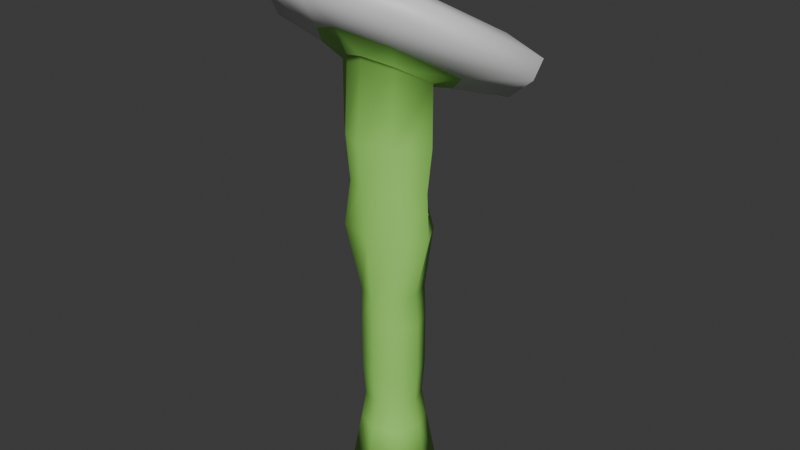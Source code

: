 # Source: Flower_2.blend  (saved by Blender 4.4.30; exported with 4.5.12 LTS)
import bpy
from mathutils import Matrix  # noqa: F401  (used for matrix-valued properties, if any)

bpy.ops.wm.read_factory_settings(use_empty=True)
scene = bpy.context.scene
scene.name = 'Scene'

# ---- collections
col_collection = bpy.data.collections.new('Collection'); scene.collection.children.link(col_collection)

# ---- materials (node trees are filled in below, after node groups)
mat_material = bpy.data.materials.new('Material')
mat_material.alpha_threshold = 0.0
mat_material.roughness = 0.5
mat_material.line_color = (0.0, 0.0, 0.0, 1.0)
mat_material_001 = bpy.data.materials.new('Material.001')
mat_material_002 = bpy.data.materials.new('Material.002')

# ---- material node trees
mat_material.use_nodes = True; mat_material.node_tree.nodes.clear()
_N = mat_material.node_tree.nodes; _L = mat_material.node_tree.links
n0 = _N.new('ShaderNodeOutputMaterial'); n0.name = 'Material Output'; n0.location = (300, 300)
n1 = _N.new('ShaderNodeBsdfPrincipled'); n1.name = 'Principled BSDF'; n1.location = (10, 300)
n1.inputs[0].default_value = (0.336, 0.8001, 0.1406, 1.0)
n1.inputs[3].default_value = 1.45
_L.new(n1.outputs[0], n0.inputs[0])
n0.is_active_output = True
mat_material_001.use_nodes = True; mat_material_001.node_tree.nodes.clear()
_N = mat_material_001.node_tree.nodes; _L = mat_material_001.node_tree.links
n0 = _N.new('ShaderNodeBsdfPrincipled'); n0.name = 'Principled BSDF'; n0.location = (10, 300)
n1 = _N.new('ShaderNodeOutputMaterial'); n1.name = 'Material Output'; n1.location = (300, 300)
_L.new(n0.outputs[0], n1.inputs[0])
n1.is_active_output = True
mat_material_002.use_nodes = True; mat_material_002.node_tree.nodes.clear()
_N = mat_material_002.node_tree.nodes; _L = mat_material_002.node_tree.links
n0 = _N.new('ShaderNodeBsdfPrincipled'); n0.name = 'Principled BSDF'; n0.location = (10, 300)
n0.inputs[0].default_value = (0.8001, 0.6987, 0.03209, 1.0)
n1 = _N.new('ShaderNodeOutputMaterial'); n1.name = 'Material Output'; n1.location = (300, 300)
_L.new(n0.outputs[0], n1.inputs[0])
n1.is_active_output = True

# ---- world
world_world = bpy.data.worlds.new('World'); scene.world = world_world
world_world.use_nodes = True; world_world.node_tree.nodes.clear()
_N = world_world.node_tree.nodes; _L = world_world.node_tree.links
n0 = _N.new('ShaderNodeOutputWorld'); n0.name = 'World Output'; n0.location = (300, 300)
n1 = _N.new('ShaderNodeBackground'); n1.name = 'Background'; n1.location = (10, 300)
n1.inputs[0].default_value = (0.05088, 0.05088, 0.05088, 1.0)
_L.new(n1.outputs[0], n0.inputs[0])
n0.is_active_output = True
world_world.color = (0.05088, 0.05088, 0.05088)
world_world.sun_shadow_jitter_overblur = 0.0

# ---- meshes
me_cube = bpy.data.meshes.new('Cube')
me_cube.from_pydata([(0.01881, 0.09663, -0.01258), (0.02337, -9.599e-10, -0.01713), (0.01881, 0.09663, 0.01258), (0.02337, 9.599e-10, 0.01713), (-0.006343, 0.09663, -0.01258), (-0.0109, -9.599e-10, -0.01713), (-0.006343, 0.09663, 0.01258), (-0.0109, 9.599e-10, 0.01713), (0.02303, 0.1519, 0.01339), (-0.01663, 0.1519, 0.01339), (0.02303, 0.1519, -0.01339), (-0.01663, 0.1519, -0.01339), (-0.01732, -1.173e-16, -2.135e-09), (0.006235, -3.754e-10, -0.02356), (0.0176, 0.04551, -0.01136), (-0.005129, 0.04551, 0.01136), (0.0176, 0.04551, 0.01136), (-0.005129, 0.04551, -0.01136), (0.006235, 0.09663, 0.01729), (0.02353, 0.09663, -1.498e-08), (0.006235, 3.754e-10, 0.02356), (-0.01106, 0.09663, -1.498e-08), (0.006235, 0.09663, -0.01729), (0.02979, -1.135e-16, -2.135e-09), (0.003199, 0.1519, 0.01842), (0.03047, 0.1519, -1.516e-08), (-0.02407, 0.1519, -1.993e-08), (0.003199, 0.1519, -0.01842), (0.01764, 0.1152, 0.01315), (-0.005168, 0.1152, 0.01315), (-0.005168, 0.1152, -0.01315), (0.01764, 0.1152, -0.01315), (-0.01274, 0.1783, -0.01243), (0.01514, 0.1783, -0.01243), (0.01514, 0.1783, 0.01243), (-0.01274, 0.1783, 0.01243), (0.006235, 0.1152, 0.01808), (0.006235, 0.04551, 0.01562), (-0.00939, 0.04551, -6.758e-09), (0.006235, -1.116e-16, -1.896e-09), (0.02186, 0.04551, -6.758e-09), (0.006235, 0.04551, -0.01562), (-0.001017, 0.1783, -0.01709), (-0.009444, 0.1152, -1.856e-08), (0.02191, 0.1152, -1.948e-08), (0.006235, 0.1152, -0.01808), (0.02901, 0.1783, -1.63e-08), (-0.02477, 0.1783, -1.997e-08), (-0.001017, 0.1783, 0.01709), (-0.02474, 0.2461, -0.04322), (0.03522, 0.2461, -0.04322), (0.03522, 0.2895, 0.01845), (-0.02474, 0.2895, 0.01845), (0.0004816, 0.238, -0.05478), (0.06505, 0.2678, -0.01238), (-0.0506, 0.2678, -0.01238), (0.0004816, 0.2976, 0.03002), (-0.00228, 0.3036, 0.05176), (-0.07428, 0.2615, -0.008004), (0.08873, 0.2616, -0.008008), (-0.00228, 0.2195, -0.06777), (-0.03782, 0.2921, 0.03545), (0.04668, 0.2921, 0.03544), (0.04668, 0.231, -0.05148), (-0.03782, 0.231, -0.05148), (-0.03782, 0.2226, -0.044), (0.04668, 0.2226, -0.044), (0.04668, 0.2837, 0.04292), (-0.03782, 0.2837, 0.04293), (-0.002278, 0.2111, -0.06028), (0.08874, 0.2531, -0.0005258), (-0.07428, 0.2531, -0.000521), (-0.002278, 0.2951, 0.05924), (0.001966, 0.2701, 0.03751), (-0.03789, 0.2469, 0.004432), (0.05235, 0.2469, 0.004429), (0.001966, 0.2236, -0.02865), (-0.01771, 0.2638, 0.02848), (0.02907, 0.2638, 0.02848), (0.02907, 0.23, -0.01964), (-0.01771, 0.23, -0.01963), (-0.01436, 0.2307, -0.01127), (0.01655, 0.2307, -0.01127), (0.01655, 0.2466, 0.01127), (-0.01436, 0.2466, 0.01127), (-0.001359, 0.2277, -0.01549), (0.03193, 0.2386, 9.877e-07), (-0.02769, 0.2386, 2.218e-06), (-0.001359, 0.2495, 0.0155), (-0.001357, 0.204, 0.01894), (-0.02769, 0.204, -2.129e-08), (0.03193, 0.204, -1.722e-08), (-0.001357, 0.204, -0.01894), (-0.01436, 0.204, 0.01377), (0.01655, 0.204, 0.01377), (0.01655, 0.204, -0.01377), (-0.01436, 0.204, -0.01377), (0.01876, 0.06584, -0.01252), (-0.006286, 0.06584, 0.01252), (0.01876, 0.06584, 0.01252), (-0.006286, 0.06584, -0.01252), (0.006235, 0.06584, 0.01722), (-0.01098, 0.06584, 1.157e-08), (0.02345, 0.06584, 1.157e-08), (0.006235, 0.06584, -0.01722), (0.01962, 0.02938, -0.01338), (-0.007147, 0.02938, 0.01338), (0.01962, 0.02938, 0.01338), (-0.007147, 0.02938, -0.01338), (0.006235, 0.02938, 0.0184), (-0.01217, 0.02938, -5.115e-09), (0.02463, 0.02938, -5.115e-09), (0.006235, 0.02938, -0.0184)], [], [(6, 18, 36, 29), (18, 2, 28, 36), (36, 28, 8, 24), (29, 36, 24, 9), (107, 16, 37, 109), (99, 2, 18, 101), (101, 18, 6, 98), (109, 37, 15, 106), (106, 15, 38, 110), (98, 6, 21, 102), (102, 21, 4, 100), (110, 38, 17, 108), (5, 13, 39, 12), (13, 1, 23, 39), (39, 23, 3, 20), (12, 39, 20, 7), (105, 14, 40, 111), (97, 0, 19, 103), (103, 19, 2, 99), (111, 40, 16, 107), (108, 17, 41, 112), (100, 4, 22, 104), (104, 22, 0, 97), (112, 41, 14, 105), (10, 27, 42, 33), (27, 11, 32, 42), (4, 21, 43, 30), (21, 6, 29, 43), (43, 29, 9, 26), (30, 43, 26, 11), (2, 19, 44, 28), (19, 0, 31, 44), (44, 31, 10, 25), (28, 44, 25, 8), (0, 22, 45, 31), (22, 4, 30, 45), (45, 30, 11, 27), (31, 45, 27, 10), (8, 25, 46, 34), (25, 10, 33, 46), (11, 26, 47, 32), (26, 9, 35, 47), (9, 24, 48, 35), (24, 8, 34, 48), (68, 72, 57, 61), (71, 68, 61, 58), (95, 92, 85, 82), (77, 73, 72, 68), (93, 89, 88, 84), (66, 69, 60, 63), (58, 61, 52, 55), (80, 74, 71, 65), (87, 84, 77, 74), (61, 57, 56, 52), (60, 64, 49, 53), (63, 60, 53, 50), (72, 67, 62, 57), (64, 58, 55, 49), (83, 86, 75, 78), (78, 75, 70, 67), (62, 59, 54, 51), (69, 65, 64, 60), (74, 77, 68, 71), (51, 54, 50, 53, 49, 55, 52, 56), (65, 71, 58, 64), (86, 82, 79, 75), (85, 81, 80, 76), (59, 63, 50, 54), (75, 79, 66, 70), (76, 80, 65, 69), (88, 83, 78, 73), (33, 42, 92, 95), (96, 90, 87, 81), (34, 46, 91, 94), (90, 93, 84, 87), (47, 35, 93, 90), (91, 95, 82, 86), (42, 32, 96, 92), (89, 94, 83, 88), (92, 96, 81, 85), (94, 91, 86, 83), (82, 85, 76, 79), (81, 87, 74, 80), (35, 48, 89, 93), (46, 33, 95, 91), (48, 34, 94, 89), (32, 47, 90, 96), (57, 62, 51, 56), (67, 70, 59, 62), (70, 66, 63, 59), (73, 78, 67, 72), (79, 76, 69, 66), (84, 88, 73, 77), (41, 104, 97, 14), (17, 100, 104, 41), (40, 103, 99, 16), (14, 97, 103, 40), (38, 102, 100, 17), (15, 98, 102, 38), (37, 101, 98, 15), (16, 99, 101, 37), (13, 112, 105, 1), (5, 108, 112, 13), (23, 111, 107, 3), (1, 105, 111, 23), (12, 110, 108, 5), (7, 106, 110, 12), (20, 109, 106, 7), (3, 107, 109, 20)])
me_cube.polygons.foreach_set('use_smooth', [True] * 109)
me_cube.polygons.foreach_set('material_index', [0, 0, 0, 0, 0, 0, 0, 0, 0, 0, 0, 0, 0, 0, 0, 0, 0, 0, 0, 0, 0, 0, 0, 0, 0, 0, 0, 0, 0, 0, 0, 0, 0, 0, 0, 0, 0, 0, 0, 0, 0, 0, 0, 0, 1, 1, 0, 1, 0, 1, 1, 1, 0, 1, 1, 1, 1, 1, 0, 1, 1, 1, 1, 1, 1, 0, 0, 1, 1, 1, 0, 0, 0, 0, 0, 0, 0, 0, 0, 0, 0, 0, 0, 0, 0, 0, 0, 1, 1, 1, 1, 1, 0, 0, 0, 0, 0, 0, 0, 0, 0, 0, 0, 0, 0, 0, 0, 0, 0])
_k = {(5, 12): 1.0, (7, 12): 1.0, (1, 13): 1.0, (5, 13): 1.0, (2, 18): 1.0, (6, 18): 1.0, (0, 19): 1.0, (2, 19): 1.0, (7, 20): 1.0, (3, 20): 1.0, (6, 21): 1.0, (4, 21): 1.0, (4, 22): 1.0, (0, 22): 1.0, (3, 23): 1.0, (1, 23): 1.0, (8, 24): 1.0, (9, 24): 1.0, (10, 25): 1.0, (8, 25): 1.0, (9, 26): 1.0, (11, 26): 1.0, (11, 27): 1.0, (10, 27): 1.0}
me_cube.attributes.new('crease_edge', 'FLOAT', 'EDGE').data.foreach_set('value', [_k.get((min(e.vertices), max(e.vertices)), 0.0) for e in me_cube.edges])
_uv = me_cube.uv_layers.new(name='UVMap')
_uv.uv.foreach_set('vector', [0.4553, 0.3183, 0.4967, 0.3183, 0.4967, 0.3796, 0.4592, 0.3795, 0.4967, 0.3183, 0.5382, 0.3183, 0.5343, 0.3796, 0.4967, 0.3796, 0.4967, 0.3796, 0.5343, 0.3796, 0.5521, 0.5003, 0.4867, 0.5003, 0.4592, 0.3795, 0.4967, 0.3796, 0.4867, 0.5003, 0.4214, 0.5003, 0.5408, 0.09678, 0.5342, 0.1499, 0.4967, 0.1499, 0.4967, 0.09678, 0.538, 0.2169, 0.5382, 0.3183, 0.4967, 0.3183, 0.4967, 0.2169, 0.4967, 0.2169, 0.4967, 0.3183, 0.4553, 0.3183, 0.4555, 0.2169, 0.4967, 0.09678, 0.4967, 0.1499, 0.4593, 0.1499, 0.4527, 0.09678, 0.09678, 0.5581, 0.1499, 0.5515, 0.1499, 0.514, 0.09678, 0.514, 0.2169, 0.5553, 0.3183, 0.5555, 0.3183, 0.514, 0.2169, 0.514, 0.2169, 0.514, 0.3183, 0.514, 0.3183, 0.4726, 0.2169, 0.4728, 0.09678, 0.514, 0.1499, 0.514, 0.1499, 0.4766, 0.09678, 0.47, 0.4403, 0.4576, 0.4967, 0.4364, 0.4967, 0.514, 0.4191, 0.514, 0.4967, 0.4364, 0.5532, 0.4576, 0.5743, 0.514, 0.4967, 0.514, 0.4967, 0.514, 0.5743, 0.514, 0.5532, 0.5705, 0.4967, 0.5916, 0.4191, 0.514, 0.4967, 0.514, 0.4967, 0.5916, 0.4403, 0.5705, 0.09678, 0.47, 0.1499, 0.4766, 0.1499, 0.514, 0.09678, 0.514, 0.2169, 0.4728, 0.3183, 0.4726, 0.3183, 0.514, 0.2169, 0.514, 0.2169, 0.514, 0.3183, 0.514, 0.3183, 0.5555, 0.2169, 0.5553, 0.09678, 0.514, 0.1499, 0.514, 0.1499, 0.5515, 0.09678, 0.5581, 0.4527, 0.09678, 0.4593, 0.1499, 0.4967, 0.1499, 0.4967, 0.09678, 0.4555, 0.2169, 0.4553, 0.3183, 0.4967, 0.3183, 0.4967, 0.2169, 0.4967, 0.2169, 0.4967, 0.3183, 0.5382, 0.3183, 0.538, 0.2169, 0.4967, 0.09678, 0.4967, 0.1499, 0.5342, 0.1499, 0.5408, 0.09678, 0.5521, 0.5003, 0.4867, 0.5003, 0.4728, 0.5873, 0.5261, 0.5873, 0.4867, 0.5003, 0.4214, 0.5003, 0.4342, 0.5873, 0.4728, 0.5873, 0.3183, 0.4726, 0.3183, 0.514, 0.3796, 0.514, 0.3795, 0.4707, 0.3183, 0.514, 0.3183, 0.5555, 0.3795, 0.5574, 0.3796, 0.514, 0.3796, 0.514, 0.3795, 0.5574, 0.5003, 0.5582, 0.5003, 0.514, 0.3795, 0.4707, 0.3796, 0.514, 0.5003, 0.514, 0.5003, 0.4699, 0.3183, 0.5555, 0.3183, 0.514, 0.3796, 0.514, 0.3796, 0.5574, 0.3183, 0.514, 0.3183, 0.4726, 0.3796, 0.4707, 0.3796, 0.514, 0.3796, 0.514, 0.3796, 0.4707, 0.5003, 0.4699, 0.5003, 0.514, 0.3796, 0.5574, 0.3796, 0.514, 0.5003, 0.514, 0.5003, 0.5582, 0.5382, 0.3183, 0.4967, 0.3183, 0.4967, 0.3796, 0.5343, 0.3796, 0.4967, 0.3183, 0.4553, 0.3183, 0.4592, 0.3795, 0.4967, 0.3796, 0.4967, 0.3796, 0.4592, 0.3795, 0.4214, 0.5003, 0.4867, 0.5003, 0.5343, 0.3796, 0.4967, 0.3796, 0.4867, 0.5003, 0.5521, 0.5003, 0.5003, 0.5582, 0.5003, 0.514, 0.5873, 0.514, 0.5873, 0.555, 0.5003, 0.514, 0.5003, 0.4699, 0.5873, 0.4731, 0.5873, 0.514, 0.5003, 0.4699, 0.5003, 0.514, 0.5873, 0.514, 0.5873, 0.4731, 0.5003, 0.514, 0.5003, 0.5582, 0.5873, 0.555, 0.5873, 0.514, 0.4214, 0.5003, 0.4867, 0.5003, 0.4728, 0.5873, 0.4342, 0.5873, 0.4867, 0.5003, 0.5521, 0.5003, 0.5261, 0.5873, 0.4728, 0.5873, 0.3516, 0.9345, 0.4687, 0.9722, 0.4687, 1.0, 0.3516, 0.9623, 0.8337, 0.5123, 0.9345, 0.6555, 0.9623, 0.6308, 0.8616, 0.4877, 0.5307, 0.6721, 0.4717, 0.6721, 0.4717, 0.7502, 0.5307, 0.76, 0.4179, 0.869, 0.4827, 0.8899, 0.4687, 0.9722, 0.3516, 0.9345, 0.4289, 0.6721, 0.4717, 0.6721, 0.4717, 0.822, 0.4289, 0.8122, 0.63, 0.7332, 0.4687, 0.6954, 0.4687, 0.7232, 0.63, 0.761, 0.2315, 0.4877, 0.3516, 0.6308, 0.3947, 0.5748, 0.3095, 0.4733, 0.4179, 0.4494, 0.3514, 0.5286, 0.2315, 0.5123, 0.3516, 0.3691, 0.385, 0.5141, 0.4289, 0.5512, 0.4179, 0.6079, 0.3514, 0.5286, 0.3516, 0.6308, 0.4687, 0.6845, 0.4778, 0.6129, 0.3947, 0.5748, 0.4687, 0.7232, 0.3516, 0.761, 0.3947, 0.8107, 0.4778, 0.7839, 0.63, 0.761, 0.4687, 0.7232, 0.4778, 0.7839, 0.5922, 0.8107, 0.4687, 0.9722, 0.63, 0.9345, 0.63, 0.9623, 0.4687, 1.0, 0.3516, 0.761, 0.2315, 0.8616, 0.3095, 0.8821, 0.3947, 0.8107, 0.5307, 0.5512, 0.5814, 0.5141, 0.6486, 0.5286, 0.572, 0.6079, 0.572, 0.869, 0.6486, 0.8133, 0.7685, 0.8338, 0.63, 0.9345, 0.63, 0.6308, 0.7685, 0.4877, 0.6905, 0.4733, 0.5922, 0.5748, 0.4687, 0.6954, 0.3516, 0.7331, 0.3516, 0.761, 0.4687, 0.7232, 0.3514, 0.5286, 0.4179, 0.6079, 0.3516, 0.6555, 0.2315, 0.5123, 0.5922, 0.5748, 0.6905, 0.4733, 0.5922, 0.3717, 0.4778, 0.3336, 0.3947, 0.3717, 0.3095, 0.4733, 0.3947, 0.5748, 0.4778, 0.6129, 0.7331, 0.3691, 0.8337, 0.5123, 0.8616, 0.4877, 0.761, 0.3445, 0.5814, 0.5141, 0.5307, 0.4769, 0.572, 0.4494, 0.6486, 0.5286, 0.4717, 0.463, 0.4289, 0.4769, 0.4179, 0.4494, 0.4827, 0.4197, 0.7685, 0.8616, 0.63, 0.761, 0.5922, 0.8107, 0.6905, 0.8821, 0.6486, 0.5286, 0.572, 0.4494, 0.63, 0.3691, 0.7685, 0.5123, 0.4827, 0.4197, 0.4179, 0.4494, 0.3516, 0.3691, 0.4687, 0.3155, 0.4717, 0.5651, 0.5307, 0.5512, 0.572, 0.6079, 0.4827, 0.6376, 0.5261, 0.5873, 0.4728, 0.5873, 0.4717, 0.6721, 0.5307, 0.6721, 0.4289, 0.6721, 0.385, 0.6721, 0.385, 0.7861, 0.4289, 0.76, 0.5261, 0.5873, 0.5718, 0.5873, 0.5814, 0.6721, 0.5307, 0.6721, 0.385, 0.6721, 0.4289, 0.6721, 0.4289, 0.8122, 0.385, 0.7861, 0.5873, 0.514, 0.5873, 0.555, 0.6721, 0.5594, 0.6721, 0.514, 0.5814, 0.6721, 0.5307, 0.6721, 0.5307, 0.76, 0.5814, 0.7861, 0.4728, 0.5873, 0.4342, 0.5873, 0.4289, 0.6721, 0.4717, 0.6721, 0.4717, 0.6721, 0.5307, 0.6721, 0.5307, 0.8122, 0.4717, 0.822, 0.4717, 0.6721, 0.4289, 0.6721, 0.4289, 0.76, 0.4717, 0.7502, 0.5307, 0.6721, 0.5814, 0.6721, 0.5814, 0.7861, 0.5307, 0.8122, 0.5307, 0.4769, 0.4717, 0.463, 0.4827, 0.4197, 0.572, 0.4494, 0.4289, 0.4769, 0.385, 0.5141, 0.3514, 0.5286, 0.4179, 0.4494, 0.4342, 0.5873, 0.4728, 0.5873, 0.4717, 0.6721, 0.4289, 0.6721, 0.5718, 0.5873, 0.5261, 0.5873, 0.5307, 0.6721, 0.5814, 0.6721, 0.4728, 0.5873, 0.5261, 0.5873, 0.5307, 0.6721, 0.4717, 0.6721, 0.5873, 0.4731, 0.5873, 0.514, 0.6721, 0.514, 0.6721, 0.4687, 0.4687, 0.6845, 0.63, 0.6308, 0.5922, 0.5748, 0.4778, 0.6129, 0.9345, 0.6555, 0.8338, 0.5123, 0.8616, 0.4877, 0.9623, 0.6308, 0.8338, 0.5123, 0.7332, 0.3691, 0.761, 0.3444, 0.8616, 0.4877, 0.4827, 0.8899, 0.572, 0.869, 0.63, 0.9345, 0.4687, 0.9722, 0.572, 0.4494, 0.4827, 0.4197, 0.4687, 0.3155, 0.63, 0.3691, 0.4289, 0.5512, 0.4717, 0.5651, 0.4827, 0.6376, 0.4179, 0.6079, 0.4967, 0.1499, 0.4967, 0.2169, 0.538, 0.2169, 0.5342, 0.1499, 0.4593, 0.1499, 0.4555, 0.2169, 0.4967, 0.2169, 0.4967, 0.1499, 0.1499, 0.514, 0.2169, 0.514, 0.2169, 0.5553, 0.1499, 0.5515, 0.1499, 0.4766, 0.2169, 0.4728, 0.2169, 0.514, 0.1499, 0.514, 0.1499, 0.514, 0.2169, 0.514, 0.2169, 0.4728, 0.1499, 0.4766, 0.1499, 0.5515, 0.2169, 0.5553, 0.2169, 0.514, 0.1499, 0.514, 0.4967, 0.1499, 0.4967, 0.2169, 0.4555, 0.2169, 0.4593, 0.1499, 0.5342, 0.1499, 0.538, 0.2169, 0.4967, 0.2169, 0.4967, 0.1499, 0.4967, 0.0, 0.4967, 0.09678, 0.5408, 0.09678, 0.5532, 0.0, 0.4403, 0.0, 0.4527, 0.09678, 0.4967, 0.09678, 0.4967, 0.0, 0.0, 0.514, 0.09678, 0.514, 0.09678, 0.5581, 0.0, 0.5705, 0.0, 0.4576, 0.09678, 0.47, 0.09678, 0.514, 0.0, 0.514, 0.0, 0.514, 0.09678, 0.514, 0.09678, 0.47, 0.0, 0.4576, 0.0, 0.5705, 0.09678, 0.5581, 0.09678, 0.514, 0.0, 0.514, 0.4967, 0.0, 0.4967, 0.09678, 0.4527, 0.09678, 0.4403, 0.0, 0.5532, 0.0, 0.5408, 0.09678, 0.4967, 0.09678, 0.4967, 0.0])
me_cube.materials.append(mat_material)
me_cube.materials.append(mat_material_001)
me_cube.materials.append(mat_material_002)
me_cube.use_mirror_vertex_groups = False
me_cube.update()

# ---- objects
ob_cube = bpy.data.objects.new('Cube', me_cube)

# ---- transforms, parenting, visibility, modifiers, constraints
ob_cube.location = (0.0, 0.0, 0.0)
ob_cube.rotation_euler = (1.571, 2.22e-16, 2.22e-16)
ob_cube.lock_rotations_4d = False
ob_cube.empty_display_type = 'ARROWS'
ob_cube.lineart.crease_threshold = 0.0

# ---- collection membership
col_collection.objects.link(ob_cube)

# ---- scene / render settings (as saved in the file)
scene.frame_start = 1; scene.frame_end = 250; scene.frame_set(1)
scene.render.engine = 'BLENDER_EEVEE_NEXT'
bpy.context.view_layer.update()

# ---- added for rendering (the .blend has no active camera and no usable light): camera, sun
cam_auto = bpy.data.cameras.new('AutoCamera')
cam_auto.lens = 50.0
cam_auto.sensor_width = 36.0
cam_auto.clip_end = 1000.0
ob_auto_camera = bpy.data.objects.new('AutoCamera', cam_auto)
scene.collection.objects.link(ob_auto_camera)
ob_auto_camera.location = (0.346991, -0.403454, 0.423592)
ob_auto_camera.rotation_euler = (1.09748, -7.21219e-08, 0.694738)
scene.camera = ob_auto_camera
light_auto_sun = bpy.data.lights.new('AutoSun', 'SUN')
light_auto_sun.energy = 3.0
light_auto_sun.angle = 0.0523599
ob_auto_sun = bpy.data.objects.new('AutoSun', light_auto_sun)
scene.collection.objects.link(ob_auto_sun)
ob_auto_sun.rotation_euler = (0.872665, 0.174533, 0.523599)
bpy.context.view_layer.update()
